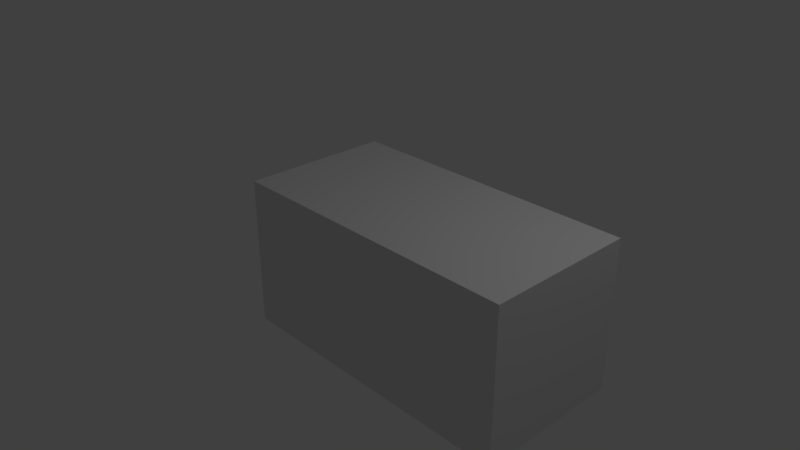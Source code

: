 # Source: ModifierShape.blend  (saved by Blender 2.79.1; exported with 4.5.12 LTS)
import bpy
from mathutils import Matrix  # noqa: F401  (used for matrix-valued properties, if any)

bpy.ops.wm.read_factory_settings(use_empty=True)
scene = bpy.context.scene
scene.name = 'Scene'

# ---- collections
col_collection_1 = bpy.data.collections.new('Collection 1'); scene.collection.children.link(col_collection_1)

# ---- materials (node trees are filled in below, after node groups)
mat_material = bpy.data.materials.new('Material')
mat_material.alpha_threshold = 0.0
mat_material.use_transparent_shadow = False
mat_material.roughness = 0.5
mat_material.line_color = (0.0, 0.0, 0.0, 1.0)

# ---- material node trees

# ---- world
world_world = bpy.data.worlds.new('World'); scene.world = world_world
world_world.color = (0.05088, 0.05088, 0.05088)
world_world.use_sun_shadow = False
world_world.sun_shadow_jitter_overblur = 0.0
world_world.cycles.sampling_method = 'MANUAL'

# ---- cameras
cam_camera = bpy.data.cameras.new('Camera')
cam_camera.clip_end = 100.0
cam_camera.lens = 35.0
cam_camera.sensor_width = 32.0
cam_camera.sensor_height = 18.0
cam_camera.ortho_scale = 7.314
cam_camera.dof.focus_distance = 0.0
cam_camera.dof.aperture_fstop = 128.0

# ---- lights
light_lamp = bpy.data.lights.new('Lamp', 'POINT')
light_lamp.transmission_factor = 0.0
light_lamp.cutoff_distance = 30.0
light_lamp.energy = 100.0
light_lamp.shadow_buffer_clip_start = 1.001
light_lamp.shadow_soft_size = 0.1
light_lamp.shadow_maximum_resolution = 0.006
light_lamp.use_absolute_resolution = True

# ---- meshes
me_cube = bpy.data.meshes.new('Cube')
me_cube.from_pydata([(1.0, 1.0, -1.0), (1.0, -1.0, -1.0), (-1.0, -1.0, -1.0), (-1.0, 1.0, -1.0), (1.0, 1.0, 1.0), (1.0, -1.0, 1.0), (-1.0, -1.0, 1.0), (-1.0, 1.0, 1.0)], [], [(0, 1, 2, 3), (4, 7, 6, 5), (0, 4, 5, 1), (1, 5, 6, 2), (2, 6, 7, 3), (4, 0, 3, 7)])
me_cube.materials.append(mat_material)
me_cube.use_remesh_preserve_volume = False
me_cube.use_remesh_preserve_attributes = False
me_cube.use_mirror_vertex_groups = False
me_cube.update()

# ---- objects
ob_cube = bpy.data.objects.new('Cube', me_cube)
ob_lamp = bpy.data.objects.new('Lamp', light_lamp)
ob_camera = bpy.data.objects.new('Camera', cam_camera)

# ---- transforms, parenting, visibility, modifiers, constraints
ob_cube.location = (0.0, 0.0, 0.0)
ob_cube.lock_rotations_4d = False
ob_cube.empty_display_type = 'ARROWS'
ob_cube.lineart.crease_threshold = 0.0
_m = ob_cube.modifiers.new('Array', 'ARRAY')
_m.constant_offset_displace = (0.0, 0.0, 0.0)
ob_lamp.location = (4.076, 1.005, 5.904)
ob_lamp.rotation_euler = (0.6503, 0.05522, 1.866)
ob_lamp.lock_rotations_4d = False
ob_lamp.empty_display_type = 'ARROWS'
ob_lamp.color = (0.0, 0.0, 0.0, 0.0)
ob_lamp.lineart.crease_threshold = 0.0
ob_camera.location = (7.481, -6.508, 5.344)
ob_camera.rotation_euler = (1.109, 0.0, 0.8149)
ob_camera.lock_rotations_4d = False
ob_camera.empty_display_type = 'ARROWS'
ob_camera.color = (0.0, 0.0, 0.0, 0.0)
ob_camera.display_type = 'WIRE'
ob_camera.lineart.crease_threshold = 0.0

# ---- collection membership
col_collection_1.objects.link(ob_cube)
col_collection_1.objects.link(ob_lamp)
col_collection_1.objects.link(ob_camera)

# ---- scene / render settings (as saved in the file)
scene.camera = ob_camera
scene.frame_start = 1; scene.frame_end = 250; scene.frame_set(0)
scene.render.engine = 'BLENDER_EEVEE_NEXT'
scene.render.resolution_percentage = 50
scene.render.dither_intensity = 0.0
scene.cycles.use_denoising = False
scene.cycles.samples = 128
scene.cycles.sampling_pattern = 'TABULATED_SOBOL'
scene.cycles.use_adaptive_sampling = False
scene.cycles.use_light_tree = False
scene.view_settings.view_transform = 'Standard'
bpy.context.view_layer.update()

